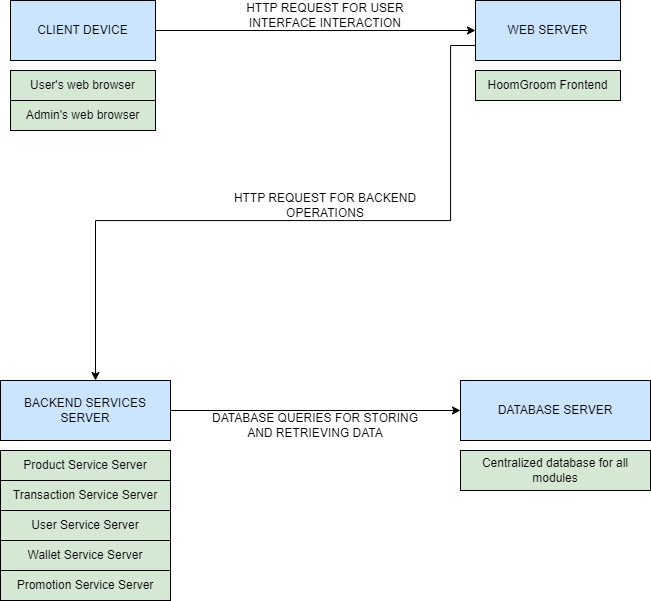

The diagram above was exported from draw.io. Its source (the exported page's mxGraphModel, read from the mxfile embedded in the PNG):
<mxGraphModel dx="1487" dy="1003" grid="1" gridSize="10" guides="1" tooltips="1" connect="1" arrows="1" fold="1" page="1" pageScale="1" pageWidth="850" pageHeight="1100" math="0" shadow="0">
  <root>
    <mxCell id="0" />
    <mxCell id="1" parent="0" />
    <mxCell id="SI_gNa93dewxOf0m0R6I-10" style="edgeStyle=orthogonalEdgeStyle;rounded=0;orthogonalLoop=1;jettySize=auto;html=1;exitX=0;exitY=0.75;exitDx=0;exitDy=0;" edge="1" parent="1" source="SI_gNa93dewxOf0m0R6I-1" target="SI_gNa93dewxOf0m0R6I-3">
      <mxGeometry relative="1" as="geometry">
        <Array as="points">
          <mxPoint x="550" y="155" />
          <mxPoint x="550" y="330" />
          <mxPoint x="195" y="330" />
        </Array>
      </mxGeometry>
    </mxCell>
    <mxCell id="SI_gNa93dewxOf0m0R6I-1" value="WEB SERVER" style="rounded=0;whiteSpace=wrap;html=1;fillColor=#CCE5FF;" vertex="1" parent="1">
      <mxGeometry x="575" y="110" width="145" height="60" as="geometry" />
    </mxCell>
    <mxCell id="SI_gNa93dewxOf0m0R6I-5" style="edgeStyle=orthogonalEdgeStyle;rounded=0;orthogonalLoop=1;jettySize=auto;html=1;exitX=1;exitY=0.5;exitDx=0;exitDy=0;entryX=0;entryY=0.5;entryDx=0;entryDy=0;" edge="1" parent="1" source="SI_gNa93dewxOf0m0R6I-2" target="SI_gNa93dewxOf0m0R6I-1">
      <mxGeometry relative="1" as="geometry" />
    </mxCell>
    <mxCell id="SI_gNa93dewxOf0m0R6I-2" value="CLIENT DEVICE" style="rounded=0;whiteSpace=wrap;html=1;fillColor=#CCE5FF;" vertex="1" parent="1">
      <mxGeometry x="110" y="110" width="145" height="60" as="geometry" />
    </mxCell>
    <mxCell id="SI_gNa93dewxOf0m0R6I-11" style="edgeStyle=orthogonalEdgeStyle;rounded=0;orthogonalLoop=1;jettySize=auto;html=1;exitX=1;exitY=0.5;exitDx=0;exitDy=0;entryX=0;entryY=0.5;entryDx=0;entryDy=0;" edge="1" parent="1" source="SI_gNa93dewxOf0m0R6I-3" target="SI_gNa93dewxOf0m0R6I-4">
      <mxGeometry relative="1" as="geometry" />
    </mxCell>
    <mxCell id="SI_gNa93dewxOf0m0R6I-3" value="BACKEND SERVICES SERVER" style="rounded=0;whiteSpace=wrap;html=1;fillColor=#CCE5FF;" vertex="1" parent="1">
      <mxGeometry x="100" y="490" width="170" height="60" as="geometry" />
    </mxCell>
    <mxCell id="SI_gNa93dewxOf0m0R6I-4" value="DATABASE SERVER" style="rounded=0;whiteSpace=wrap;html=1;fillColor=#CCE5FF;" vertex="1" parent="1">
      <mxGeometry x="560" y="490" width="190" height="60" as="geometry" />
    </mxCell>
    <mxCell id="SI_gNa93dewxOf0m0R6I-6" value="HTTP REQUEST FOR USER INTERFACE INTERACTION" style="text;html=1;align=center;verticalAlign=middle;whiteSpace=wrap;rounded=0;" vertex="1" parent="1">
      <mxGeometry x="320" y="110" width="210" height="30" as="geometry" />
    </mxCell>
    <mxCell id="SI_gNa93dewxOf0m0R6I-12" value="HTTP REQUEST FOR BACKEND OPERATIONS" style="text;html=1;align=center;verticalAlign=middle;whiteSpace=wrap;rounded=0;" vertex="1" parent="1">
      <mxGeometry x="320" y="300" width="210" height="30" as="geometry" />
    </mxCell>
    <mxCell id="SI_gNa93dewxOf0m0R6I-13" value="DATABASE QUERIES FOR STORING AND RETRIEVING DATA" style="text;html=1;align=center;verticalAlign=middle;whiteSpace=wrap;rounded=0;" vertex="1" parent="1">
      <mxGeometry x="310" y="520" width="210" height="30" as="geometry" />
    </mxCell>
    <mxCell id="SI_gNa93dewxOf0m0R6I-14" value="User's web browser" style="rounded=0;whiteSpace=wrap;html=1;fillColor=#D5E8D4;" vertex="1" parent="1">
      <mxGeometry x="110" y="180" width="145" height="30" as="geometry" />
    </mxCell>
    <mxCell id="SI_gNa93dewxOf0m0R6I-15" value="HoomGroom Frontend" style="rounded=0;whiteSpace=wrap;html=1;fillColor=#D5E8D4;" vertex="1" parent="1">
      <mxGeometry x="575" y="180" width="145" height="30" as="geometry" />
    </mxCell>
    <mxCell id="SI_gNa93dewxOf0m0R6I-16" value="Admin's web browser" style="rounded=0;whiteSpace=wrap;html=1;fillColor=#D5E8D4;" vertex="1" parent="1">
      <mxGeometry x="110" y="210" width="145" height="30" as="geometry" />
    </mxCell>
    <mxCell id="SI_gNa93dewxOf0m0R6I-17" value="Product Service Server" style="rounded=0;whiteSpace=wrap;html=1;fillColor=#D5E8D4;" vertex="1" parent="1">
      <mxGeometry x="100" y="560" width="170" height="30" as="geometry" />
    </mxCell>
    <mxCell id="SI_gNa93dewxOf0m0R6I-18" value="Transaction Service Server" style="rounded=0;whiteSpace=wrap;html=1;fillColor=#D5E8D4;" vertex="1" parent="1">
      <mxGeometry x="100" y="590" width="170" height="30" as="geometry" />
    </mxCell>
    <mxCell id="SI_gNa93dewxOf0m0R6I-19" value="User Service Server" style="rounded=0;whiteSpace=wrap;html=1;fillColor=#D5E8D4;" vertex="1" parent="1">
      <mxGeometry x="100" y="620" width="170" height="30" as="geometry" />
    </mxCell>
    <mxCell id="SI_gNa93dewxOf0m0R6I-20" value="Wallet Service Server" style="rounded=0;whiteSpace=wrap;html=1;fillColor=#D5E8D4;" vertex="1" parent="1">
      <mxGeometry x="100" y="650" width="170" height="30" as="geometry" />
    </mxCell>
    <mxCell id="SI_gNa93dewxOf0m0R6I-21" value="Centralized database for all modules" style="rounded=0;whiteSpace=wrap;html=1;fillColor=#D5E8D4;" vertex="1" parent="1">
      <mxGeometry x="560" y="560" width="190" height="40" as="geometry" />
    </mxCell>
    <mxCell id="SI_gNa93dewxOf0m0R6I-22" value="Promotion Service Server" style="rounded=0;whiteSpace=wrap;html=1;fillColor=#D5E8D4;" vertex="1" parent="1">
      <mxGeometry x="100" y="680" width="170" height="30" as="geometry" />
    </mxCell>
  </root>
</mxGraphModel>